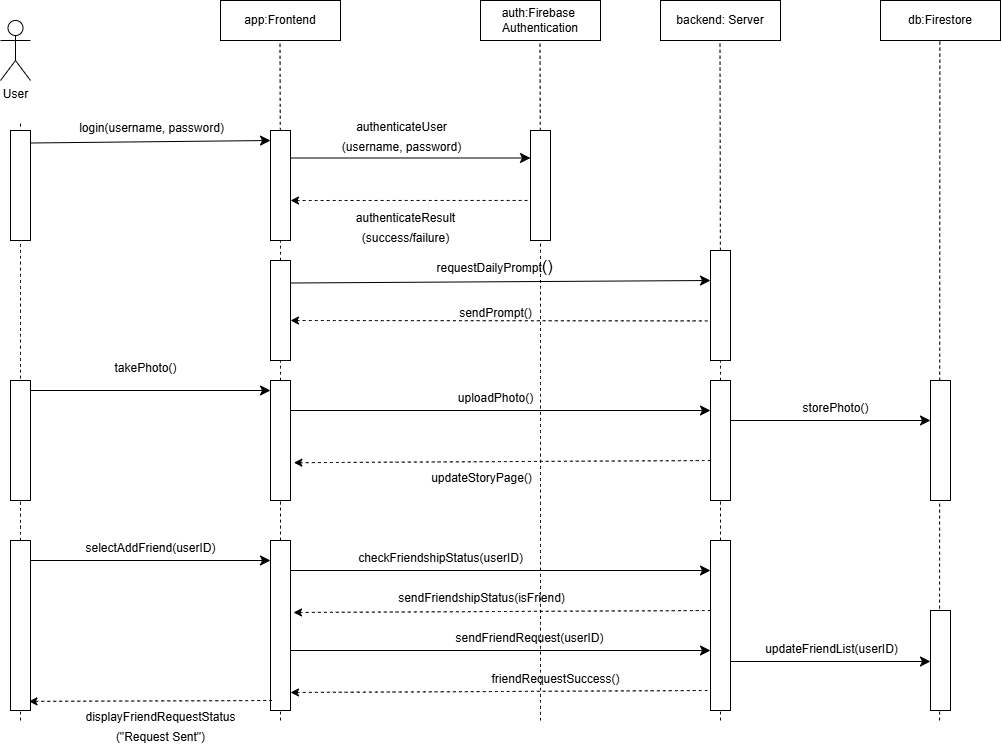

The diagram above was exported from draw.io. Its source (the exported page's mxGraphModel, read from the mxfile embedded in the PNG):
<mxGraphModel dx="1906" dy="1389" grid="0" gridSize="10" guides="1" tooltips="1" connect="1" arrows="1" fold="1" page="0" pageScale="1" pageWidth="850" pageHeight="1100" math="0" shadow="0">
  <root>
    <mxCell id="0" />
    <mxCell id="1" parent="0" />
    <mxCell id="fuOVxBqz_iklmvIx2gqh-1" value="User" style="shape=umlActor;verticalLabelPosition=bottom;verticalAlign=top;html=1;outlineConnect=0;fontStyle=0" vertex="1" parent="1">
      <mxGeometry x="-180" y="-100" width="30" height="60" as="geometry" />
    </mxCell>
    <mxCell id="fuOVxBqz_iklmvIx2gqh-2" value="app:Frontend" style="rounded=0;whiteSpace=wrap;html=1;fontStyle=0" vertex="1" parent="1">
      <mxGeometry x="40" y="-120" width="120" height="40" as="geometry" />
    </mxCell>
    <mxCell id="fuOVxBqz_iklmvIx2gqh-3" value="auth:Firebase&amp;nbsp;&lt;div&gt;Authentication&lt;/div&gt;" style="rounded=0;whiteSpace=wrap;html=1;fontStyle=0" vertex="1" parent="1">
      <mxGeometry x="300" y="-120" width="120" height="40" as="geometry" />
    </mxCell>
    <mxCell id="fuOVxBqz_iklmvIx2gqh-4" value="backend: Server&lt;span style=&quot;color: rgba(0, 0, 0, 0); font-family: monospace; font-size: 0px; text-align: start; text-wrap-mode: nowrap;&quot;&gt;%3CmxGraphModel%3E%3Croot%3E%3CmxCell%20id%3D%220%22%2F%3E%3CmxCell%20id%3D%221%22%20parent%3D%220%22%2F%3E%3CmxCell%20id%3D%222%22%20value%3D%22%22%20style%3D%22rounded%3D0%3BwhiteSpace%3Dwrap%3Bhtml%3D1%3B%22%20vertex%3D%221%22%20parent%3D%221%22%3E%3CmxGeometry%20x%3D%2290%22%20y%3D%2210%22%20width%3D%2220%22%20height%3D%22110%22%20as%3D%22geometry%22%2F%3E%3C%2FmxCell%3E%3C%2Froot%3E%3C%2FmxGraphModel%3E&lt;/span&gt;" style="rounded=0;whiteSpace=wrap;html=1;fontStyle=0" vertex="1" parent="1">
      <mxGeometry x="480" y="-120" width="120" height="40" as="geometry" />
    </mxCell>
    <mxCell id="fuOVxBqz_iklmvIx2gqh-7" value="" style="endArrow=none;dashed=1;html=1;rounded=0;fontSize=12;startSize=8;endSize=8;curved=1;fontStyle=0" edge="1" parent="1" source="fuOVxBqz_iklmvIx2gqh-58">
      <mxGeometry width="50" height="50" relative="1" as="geometry">
        <mxPoint x="-160" y="600" as="sourcePoint" />
        <mxPoint x="-160" as="targetPoint" />
      </mxGeometry>
    </mxCell>
    <mxCell id="fuOVxBqz_iklmvIx2gqh-8" value="" style="endArrow=none;dashed=1;html=1;rounded=0;fontSize=12;startSize=8;endSize=8;curved=1;fontStyle=0" edge="1" parent="1" source="fuOVxBqz_iklmvIx2gqh-12">
      <mxGeometry width="50" height="50" relative="1" as="geometry">
        <mxPoint x="100" y="520" as="sourcePoint" />
        <mxPoint x="99.5" y="-80" as="targetPoint" />
      </mxGeometry>
    </mxCell>
    <mxCell id="fuOVxBqz_iklmvIx2gqh-9" value="" style="endArrow=none;dashed=1;html=1;rounded=0;fontSize=12;startSize=8;endSize=8;curved=1;fontStyle=0" edge="1" parent="1" source="fuOVxBqz_iklmvIx2gqh-21">
      <mxGeometry width="50" height="50" relative="1" as="geometry">
        <mxPoint x="360" y="520" as="sourcePoint" />
        <mxPoint x="359.5" y="-80" as="targetPoint" />
      </mxGeometry>
    </mxCell>
    <mxCell id="fuOVxBqz_iklmvIx2gqh-10" value="" style="endArrow=none;dashed=1;html=1;rounded=0;fontSize=12;startSize=8;endSize=8;curved=1;fontStyle=0" edge="1" parent="1" source="fuOVxBqz_iklmvIx2gqh-27">
      <mxGeometry width="50" height="50" relative="1" as="geometry">
        <mxPoint x="540" y="520" as="sourcePoint" />
        <mxPoint x="539.5" y="-80" as="targetPoint" />
      </mxGeometry>
    </mxCell>
    <mxCell id="fuOVxBqz_iklmvIx2gqh-11" value="" style="rounded=0;whiteSpace=wrap;html=1;fontStyle=0" vertex="1" parent="1">
      <mxGeometry x="-170" y="10" width="20" height="110" as="geometry" />
    </mxCell>
    <mxCell id="fuOVxBqz_iklmvIx2gqh-13" value="" style="endArrow=none;dashed=1;html=1;rounded=0;fontSize=12;startSize=8;endSize=8;curved=1;fontStyle=0" edge="1" parent="1" source="fuOVxBqz_iklmvIx2gqh-30" target="fuOVxBqz_iklmvIx2gqh-12">
      <mxGeometry width="50" height="50" relative="1" as="geometry">
        <mxPoint x="100" y="520" as="sourcePoint" />
        <mxPoint x="99.5" y="-80" as="targetPoint" />
      </mxGeometry>
    </mxCell>
    <mxCell id="fuOVxBqz_iklmvIx2gqh-12" value="" style="rounded=0;whiteSpace=wrap;html=1;fontStyle=0" vertex="1" parent="1">
      <mxGeometry x="90" y="10" width="20" height="110" as="geometry" />
    </mxCell>
    <mxCell id="fuOVxBqz_iklmvIx2gqh-14" value="" style="endArrow=classic;html=1;rounded=0;fontSize=12;startSize=8;endSize=8;curved=1;entryX=0;entryY=0.25;entryDx=0;entryDy=0;fontStyle=0" edge="1" parent="1">
      <mxGeometry width="50" height="50" relative="1" as="geometry">
        <mxPoint x="-150" y="22.5" as="sourcePoint" />
        <mxPoint x="90" y="20" as="targetPoint" />
      </mxGeometry>
    </mxCell>
    <mxCell id="fuOVxBqz_iklmvIx2gqh-16" value="" style="html=1;labelBackgroundColor=#ffffff;startArrow=none;startFill=0;startSize=6;endArrow=classic;endFill=1;endSize=6;jettySize=auto;orthogonalLoop=1;strokeWidth=1;dashed=1;fontSize=14;rounded=0;curved=1;exitX=-0.15;exitY=0.636;exitDx=0;exitDy=0;exitPerimeter=0;fontStyle=0" edge="1" parent="1" source="fuOVxBqz_iklmvIx2gqh-21">
      <mxGeometry width="60" height="60" relative="1" as="geometry">
        <mxPoint x="350" y="82.5" as="sourcePoint" />
        <mxPoint x="110" y="80" as="targetPoint" />
      </mxGeometry>
    </mxCell>
    <mxCell id="fuOVxBqz_iklmvIx2gqh-17" value="&lt;font style=&quot;font-size: 12px;&quot;&gt;login(username, password)&lt;/font&gt;" style="text;html=1;align=center;verticalAlign=middle;resizable=0;points=[];autosize=1;strokeColor=none;fillColor=none;fontSize=16;fontStyle=0" vertex="1" parent="1">
      <mxGeometry x="-111" y="-10" width="163" height="31" as="geometry" />
    </mxCell>
    <mxCell id="fuOVxBqz_iklmvIx2gqh-20" value="" style="endArrow=classic;html=1;rounded=0;fontSize=12;startSize=8;endSize=8;curved=1;entryX=0;entryY=0.25;entryDx=0;entryDy=0;exitX=1;exitY=0.25;exitDx=0;exitDy=0;fontStyle=0" edge="1" parent="1" source="fuOVxBqz_iklmvIx2gqh-12" target="fuOVxBqz_iklmvIx2gqh-21">
      <mxGeometry width="50" height="50" relative="1" as="geometry">
        <mxPoint x="110" y="42" as="sourcePoint" />
        <mxPoint x="290" y="42" as="targetPoint" />
      </mxGeometry>
    </mxCell>
    <mxCell id="fuOVxBqz_iklmvIx2gqh-22" value="" style="endArrow=none;dashed=1;html=1;rounded=0;fontSize=12;startSize=8;endSize=8;curved=1;fontStyle=0" edge="1" parent="1" target="fuOVxBqz_iklmvIx2gqh-21">
      <mxGeometry width="50" height="50" relative="1" as="geometry">
        <mxPoint x="360" y="600" as="sourcePoint" />
        <mxPoint x="359.5" y="-80" as="targetPoint" />
      </mxGeometry>
    </mxCell>
    <mxCell id="fuOVxBqz_iklmvIx2gqh-21" value="" style="rounded=0;whiteSpace=wrap;html=1;fontStyle=0" vertex="1" parent="1">
      <mxGeometry x="350" y="10" width="20" height="110" as="geometry" />
    </mxCell>
    <mxCell id="fuOVxBqz_iklmvIx2gqh-23" value="&lt;font style=&quot;font-size: 12px;&quot;&gt;authenticateUser&lt;/font&gt;&lt;div&gt;&lt;font style=&quot;font-size: 12px;&quot;&gt;(username, password)&lt;/font&gt;&lt;/div&gt;" style="text;html=1;align=center;verticalAlign=middle;resizable=0;points=[];autosize=1;strokeColor=none;fillColor=none;fontSize=16;fontStyle=0" vertex="1" parent="1">
      <mxGeometry x="152" y="-10" width="137" height="50" as="geometry" />
    </mxCell>
    <mxCell id="fuOVxBqz_iklmvIx2gqh-24" value="db:Firestore" style="rounded=0;whiteSpace=wrap;html=1;fontStyle=0" vertex="1" parent="1">
      <mxGeometry x="700" y="-120" width="120" height="40" as="geometry" />
    </mxCell>
    <mxCell id="fuOVxBqz_iklmvIx2gqh-25" value="" style="endArrow=none;dashed=1;html=1;rounded=0;fontSize=12;startSize=8;endSize=8;curved=1;fontStyle=0" edge="1" parent="1">
      <mxGeometry width="50" height="50" relative="1" as="geometry">
        <mxPoint x="759" y="590" as="sourcePoint" />
        <mxPoint x="759.37" y="-80" as="targetPoint" />
      </mxGeometry>
    </mxCell>
    <mxCell id="fuOVxBqz_iklmvIx2gqh-28" value="" style="endArrow=none;dashed=1;html=1;rounded=0;fontSize=12;startSize=8;endSize=8;curved=1;entryX=0.5;entryY=1;entryDx=0;entryDy=0;fontStyle=0" edge="1" parent="1" source="fuOVxBqz_iklmvIx2gqh-43" target="fuOVxBqz_iklmvIx2gqh-27">
      <mxGeometry width="50" height="50" relative="1" as="geometry">
        <mxPoint x="540" y="530" as="sourcePoint" />
        <mxPoint x="540" y="250" as="targetPoint" />
      </mxGeometry>
    </mxCell>
    <mxCell id="fuOVxBqz_iklmvIx2gqh-27" value="" style="rounded=0;whiteSpace=wrap;html=1;fontStyle=0" vertex="1" parent="1">
      <mxGeometry x="530" y="130" width="20" height="110" as="geometry" />
    </mxCell>
    <mxCell id="fuOVxBqz_iklmvIx2gqh-29" value="&lt;font style=&quot;font-size: 12px;&quot;&gt;authenticateResult&lt;/font&gt;&lt;div&gt;&lt;font style=&quot;font-size: 12px;&quot;&gt;(success/failure)&lt;/font&gt;&lt;/div&gt;" style="text;html=1;align=center;verticalAlign=middle;resizable=0;points=[];autosize=1;strokeColor=none;fillColor=none;fontSize=16;fontStyle=0" vertex="1" parent="1">
      <mxGeometry x="166" y="81" width="117" height="50" as="geometry" />
    </mxCell>
    <mxCell id="fuOVxBqz_iklmvIx2gqh-31" value="" style="endArrow=none;dashed=1;html=1;rounded=0;fontSize=12;startSize=8;endSize=8;curved=1;entryX=0.5;entryY=1;entryDx=0;entryDy=0;fontStyle=0" edge="1" parent="1" source="fuOVxBqz_iklmvIx2gqh-40" target="fuOVxBqz_iklmvIx2gqh-30">
      <mxGeometry width="50" height="50" relative="1" as="geometry">
        <mxPoint x="100" y="530" as="sourcePoint" />
        <mxPoint x="100" y="250" as="targetPoint" />
      </mxGeometry>
    </mxCell>
    <mxCell id="fuOVxBqz_iklmvIx2gqh-30" value="" style="rounded=0;whiteSpace=wrap;html=1;fontStyle=0" vertex="1" parent="1">
      <mxGeometry x="90" y="140" width="20" height="100" as="geometry" />
    </mxCell>
    <mxCell id="fuOVxBqz_iklmvIx2gqh-32" value="" style="endArrow=classic;html=1;rounded=0;fontSize=12;startSize=8;endSize=8;curved=1;entryX=0;entryY=0.25;entryDx=0;entryDy=0;exitX=1;exitY=0.25;exitDx=0;exitDy=0;fontStyle=0" edge="1" parent="1">
      <mxGeometry width="50" height="50" relative="1" as="geometry">
        <mxPoint x="110" y="162.5" as="sourcePoint" />
        <mxPoint x="530" y="160" as="targetPoint" />
      </mxGeometry>
    </mxCell>
    <mxCell id="fuOVxBqz_iklmvIx2gqh-33" value="&lt;font style=&quot;font-size: 12px;&quot;&gt;requestDailyPrompt&lt;/font&gt;()" style="text;html=1;align=center;verticalAlign=middle;resizable=0;points=[];autosize=1;strokeColor=none;fillColor=none;fontSize=16;fontStyle=0" vertex="1" parent="1">
      <mxGeometry x="247" y="130" width="134" height="31" as="geometry" />
    </mxCell>
    <mxCell id="fuOVxBqz_iklmvIx2gqh-35" value="" style="html=1;labelBackgroundColor=#ffffff;startArrow=none;startFill=0;startSize=6;endArrow=classic;endFill=1;endSize=6;jettySize=auto;orthogonalLoop=1;strokeWidth=1;dashed=1;fontSize=14;rounded=0;curved=1;exitX=-0.151;exitY=0.64;exitDx=0;exitDy=0;exitPerimeter=0;fontStyle=0" edge="1" parent="1" source="fuOVxBqz_iklmvIx2gqh-27">
      <mxGeometry width="60" height="60" relative="1" as="geometry">
        <mxPoint x="347" y="200" as="sourcePoint" />
        <mxPoint x="110" y="200" as="targetPoint" />
      </mxGeometry>
    </mxCell>
    <mxCell id="fuOVxBqz_iklmvIx2gqh-36" value="&lt;font style=&quot;font-size: 12px;&quot;&gt;sendPrompt()&lt;/font&gt;" style="text;html=1;align=center;verticalAlign=middle;resizable=0;points=[];autosize=1;strokeColor=none;fillColor=none;fontSize=16;fontStyle=0" vertex="1" parent="1">
      <mxGeometry x="269" y="175" width="91" height="31" as="geometry" />
    </mxCell>
    <mxCell id="fuOVxBqz_iklmvIx2gqh-37" value="" style="rounded=0;whiteSpace=wrap;html=1;fontStyle=0" vertex="1" parent="1">
      <mxGeometry x="-170" y="260" width="20" height="120" as="geometry" />
    </mxCell>
    <mxCell id="fuOVxBqz_iklmvIx2gqh-41" value="" style="endArrow=none;dashed=1;html=1;rounded=0;fontSize=12;startSize=8;endSize=8;curved=1;fontStyle=0" edge="1" parent="1" source="fuOVxBqz_iklmvIx2gqh-60" target="fuOVxBqz_iklmvIx2gqh-40">
      <mxGeometry width="50" height="50" relative="1" as="geometry">
        <mxPoint x="100" y="600" as="sourcePoint" />
        <mxPoint x="100" y="240" as="targetPoint" />
      </mxGeometry>
    </mxCell>
    <mxCell id="fuOVxBqz_iklmvIx2gqh-40" value="" style="rounded=0;whiteSpace=wrap;html=1;fontStyle=0" vertex="1" parent="1">
      <mxGeometry x="90" y="260" width="20" height="120" as="geometry" />
    </mxCell>
    <mxCell id="fuOVxBqz_iklmvIx2gqh-44" value="" style="endArrow=none;dashed=1;html=1;rounded=0;fontSize=12;startSize=8;endSize=8;curved=1;fontStyle=0" edge="1" parent="1" source="fuOVxBqz_iklmvIx2gqh-62" target="fuOVxBqz_iklmvIx2gqh-43">
      <mxGeometry width="50" height="50" relative="1" as="geometry">
        <mxPoint x="540" y="600" as="sourcePoint" />
        <mxPoint x="540" y="240" as="targetPoint" />
      </mxGeometry>
    </mxCell>
    <mxCell id="fuOVxBqz_iklmvIx2gqh-43" value="" style="rounded=0;whiteSpace=wrap;html=1;fontStyle=0" vertex="1" parent="1">
      <mxGeometry x="530" y="260" width="20" height="120" as="geometry" />
    </mxCell>
    <mxCell id="fuOVxBqz_iklmvIx2gqh-45" value="" style="rounded=0;whiteSpace=wrap;html=1;fontStyle=0" vertex="1" parent="1">
      <mxGeometry x="750" y="260" width="20" height="120" as="geometry" />
    </mxCell>
    <mxCell id="fuOVxBqz_iklmvIx2gqh-46" value="" style="endArrow=classic;html=1;rounded=0;fontSize=12;startSize=8;endSize=8;curved=1;entryX=0;entryY=0.25;entryDx=0;entryDy=0;exitX=1;exitY=0.25;exitDx=0;exitDy=0;fontStyle=0" edge="1" parent="1" target="fuOVxBqz_iklmvIx2gqh-43">
      <mxGeometry width="50" height="50" relative="1" as="geometry">
        <mxPoint x="110" y="290" as="sourcePoint" />
        <mxPoint x="350" y="290" as="targetPoint" />
      </mxGeometry>
    </mxCell>
    <mxCell id="fuOVxBqz_iklmvIx2gqh-48" value="" style="endArrow=classic;html=1;rounded=0;fontSize=12;startSize=8;endSize=8;curved=1;exitX=1;exitY=0.25;exitDx=0;exitDy=0;fontStyle=0" edge="1" parent="1">
      <mxGeometry width="50" height="50" relative="1" as="geometry">
        <mxPoint x="550" y="300" as="sourcePoint" />
        <mxPoint x="750" y="300" as="targetPoint" />
      </mxGeometry>
    </mxCell>
    <mxCell id="fuOVxBqz_iklmvIx2gqh-50" value="" style="endArrow=classic;html=1;rounded=0;fontSize=12;startSize=8;endSize=8;curved=1;entryX=0;entryY=0.25;entryDx=0;entryDy=0;exitX=1;exitY=0.25;exitDx=0;exitDy=0;fontStyle=0" edge="1" parent="1">
      <mxGeometry width="50" height="50" relative="1" as="geometry">
        <mxPoint x="-150" y="270" as="sourcePoint" />
        <mxPoint x="90" y="270" as="targetPoint" />
      </mxGeometry>
    </mxCell>
    <mxCell id="fuOVxBqz_iklmvIx2gqh-51" value="&lt;font style=&quot;font-size: 12px;&quot;&gt;takePhoto()&lt;/font&gt;" style="text;html=1;align=center;verticalAlign=middle;resizable=0;points=[];autosize=1;strokeColor=none;fillColor=none;fontSize=16;fontStyle=0" vertex="1" parent="1">
      <mxGeometry x="-75" y="230" width="80" height="31" as="geometry" />
    </mxCell>
    <mxCell id="fuOVxBqz_iklmvIx2gqh-53" value="&lt;font style=&quot;font-size: 12px;&quot;&gt;uploadPhoto()&lt;/font&gt;" style="text;html=1;align=center;verticalAlign=middle;resizable=0;points=[];autosize=1;strokeColor=none;fillColor=none;fontSize=16;fontStyle=0" vertex="1" parent="1">
      <mxGeometry x="268" y="260" width="93" height="31" as="geometry" />
    </mxCell>
    <mxCell id="fuOVxBqz_iklmvIx2gqh-54" value="&lt;font style=&quot;font-size: 12px;&quot;&gt;storePhoto()&lt;/font&gt;" style="text;html=1;align=center;verticalAlign=middle;resizable=0;points=[];autosize=1;strokeColor=none;fillColor=none;fontSize=16;fontStyle=0" vertex="1" parent="1">
      <mxGeometry x="613" y="270" width="84" height="31" as="geometry" />
    </mxCell>
    <mxCell id="fuOVxBqz_iklmvIx2gqh-55" value="" style="html=1;labelBackgroundColor=#ffffff;startArrow=none;startFill=0;startSize=6;endArrow=classic;endFill=1;endSize=6;jettySize=auto;orthogonalLoop=1;strokeWidth=1;dashed=1;fontSize=14;rounded=0;curved=1;exitX=-0.15;exitY=0.636;exitDx=0;exitDy=0;exitPerimeter=0;entryX=1.167;entryY=0.685;entryDx=0;entryDy=0;entryPerimeter=0;fontStyle=0" edge="1" parent="1" target="fuOVxBqz_iklmvIx2gqh-40">
      <mxGeometry width="60" height="60" relative="1" as="geometry">
        <mxPoint x="530" y="340" as="sourcePoint" />
        <mxPoint x="293" y="340" as="targetPoint" />
      </mxGeometry>
    </mxCell>
    <mxCell id="fuOVxBqz_iklmvIx2gqh-56" value="&lt;font style=&quot;font-size: 12px;&quot;&gt;updateStoryPage()&lt;/font&gt;" style="text;html=1;align=center;verticalAlign=middle;resizable=0;points=[];autosize=1;strokeColor=none;fillColor=none;fontSize=16;fontStyle=0" vertex="1" parent="1">
      <mxGeometry x="241" y="340" width="119" height="31" as="geometry" />
    </mxCell>
    <mxCell id="fuOVxBqz_iklmvIx2gqh-59" value="" style="endArrow=none;dashed=1;html=1;rounded=0;fontSize=12;startSize=8;endSize=8;curved=1;fontStyle=0" edge="1" parent="1" target="fuOVxBqz_iklmvIx2gqh-58">
      <mxGeometry width="50" height="50" relative="1" as="geometry">
        <mxPoint x="-160" y="600" as="sourcePoint" />
        <mxPoint x="-160" as="targetPoint" />
      </mxGeometry>
    </mxCell>
    <mxCell id="fuOVxBqz_iklmvIx2gqh-58" value="" style="rounded=0;whiteSpace=wrap;html=1;fontStyle=0" vertex="1" parent="1">
      <mxGeometry x="-170" y="420" width="20" height="170" as="geometry" />
    </mxCell>
    <mxCell id="fuOVxBqz_iklmvIx2gqh-61" value="" style="endArrow=none;dashed=1;html=1;rounded=0;fontSize=12;startSize=8;endSize=8;curved=1;fontStyle=0" edge="1" parent="1" target="fuOVxBqz_iklmvIx2gqh-60">
      <mxGeometry width="50" height="50" relative="1" as="geometry">
        <mxPoint x="100" y="600" as="sourcePoint" />
        <mxPoint x="100" y="380" as="targetPoint" />
      </mxGeometry>
    </mxCell>
    <mxCell id="fuOVxBqz_iklmvIx2gqh-60" value="" style="rounded=0;whiteSpace=wrap;html=1;fontStyle=0" vertex="1" parent="1">
      <mxGeometry x="90" y="420" width="20" height="170" as="geometry" />
    </mxCell>
    <mxCell id="fuOVxBqz_iklmvIx2gqh-63" value="" style="endArrow=none;dashed=1;html=1;rounded=0;fontSize=12;startSize=8;endSize=8;curved=1;fontStyle=0" edge="1" parent="1" target="fuOVxBqz_iklmvIx2gqh-62">
      <mxGeometry width="50" height="50" relative="1" as="geometry">
        <mxPoint x="540" y="600" as="sourcePoint" />
        <mxPoint x="540" y="380" as="targetPoint" />
      </mxGeometry>
    </mxCell>
    <mxCell id="fuOVxBqz_iklmvIx2gqh-62" value="" style="rounded=0;whiteSpace=wrap;html=1;fontStyle=0" vertex="1" parent="1">
      <mxGeometry x="530" y="420" width="20" height="170" as="geometry" />
    </mxCell>
    <mxCell id="fuOVxBqz_iklmvIx2gqh-65" value="" style="endArrow=none;dashed=1;html=1;rounded=0;fontSize=12;startSize=8;endSize=8;curved=1;fontStyle=0" edge="1" parent="1">
      <mxGeometry width="50" height="50" relative="1" as="geometry">
        <mxPoint x="759" y="600" as="sourcePoint" />
        <mxPoint x="759.1052631578946" y="590" as="targetPoint" />
      </mxGeometry>
    </mxCell>
    <mxCell id="fuOVxBqz_iklmvIx2gqh-66" value="" style="endArrow=classic;html=1;rounded=0;fontSize=12;startSize=8;endSize=8;curved=1;entryX=0;entryY=0.25;entryDx=0;entryDy=0;exitX=1;exitY=0.25;exitDx=0;exitDy=0;fontStyle=0" edge="1" parent="1">
      <mxGeometry width="50" height="50" relative="1" as="geometry">
        <mxPoint x="-150" y="440" as="sourcePoint" />
        <mxPoint x="90" y="440" as="targetPoint" />
      </mxGeometry>
    </mxCell>
    <mxCell id="fuOVxBqz_iklmvIx2gqh-67" value="&lt;font style=&quot;font-size: 12px;&quot;&gt;selectAddFriend(userID)&lt;/font&gt;" style="text;html=1;align=center;verticalAlign=middle;resizable=0;points=[];autosize=1;strokeColor=none;fillColor=none;fontSize=16;fontStyle=0" vertex="1" parent="1">
      <mxGeometry x="-104" y="410" width="148" height="31" as="geometry" />
    </mxCell>
    <mxCell id="fuOVxBqz_iklmvIx2gqh-69" value="" style="endArrow=classic;html=1;rounded=0;fontSize=12;startSize=8;endSize=8;curved=1;entryX=0;entryY=0.25;entryDx=0;entryDy=0;exitX=1;exitY=0.25;exitDx=0;exitDy=0;fontStyle=0" edge="1" parent="1">
      <mxGeometry width="50" height="50" relative="1" as="geometry">
        <mxPoint x="110" y="450" as="sourcePoint" />
        <mxPoint x="530" y="450" as="targetPoint" />
      </mxGeometry>
    </mxCell>
    <mxCell id="fuOVxBqz_iklmvIx2gqh-70" value="&lt;font style=&quot;font-size: 12px;&quot;&gt;checkFriendshipStatus(userID)&lt;/font&gt;" style="text;html=1;align=center;verticalAlign=middle;resizable=0;points=[];autosize=1;strokeColor=none;fillColor=none;fontSize=16;fontStyle=0" vertex="1" parent="1">
      <mxGeometry x="168" y="420" width="183" height="31" as="geometry" />
    </mxCell>
    <mxCell id="fuOVxBqz_iklmvIx2gqh-71" value="" style="html=1;labelBackgroundColor=#ffffff;startArrow=none;startFill=0;startSize=6;endArrow=classic;endFill=1;endSize=6;jettySize=auto;orthogonalLoop=1;strokeWidth=1;dashed=1;fontSize=14;rounded=0;curved=1;exitX=-0.15;exitY=0.636;exitDx=0;exitDy=0;exitPerimeter=0;entryX=1.167;entryY=0.685;entryDx=0;entryDy=0;entryPerimeter=0;fontStyle=0" edge="1" parent="1">
      <mxGeometry width="60" height="60" relative="1" as="geometry">
        <mxPoint x="530" y="490" as="sourcePoint" />
        <mxPoint x="113" y="492" as="targetPoint" />
      </mxGeometry>
    </mxCell>
    <mxCell id="fuOVxBqz_iklmvIx2gqh-72" value="&lt;font style=&quot;font-size: 12px;&quot;&gt;sendFriendshipStatus(isFriend)&lt;/font&gt;" style="text;html=1;align=center;verticalAlign=middle;resizable=0;points=[];autosize=1;strokeColor=none;fillColor=none;fontSize=16;fontStyle=0" vertex="1" parent="1">
      <mxGeometry x="208" y="460" width="185" height="31" as="geometry" />
    </mxCell>
    <mxCell id="fuOVxBqz_iklmvIx2gqh-73" value="" style="endArrow=classic;html=1;rounded=0;fontSize=12;startSize=8;endSize=8;curved=1;entryX=0;entryY=0.25;entryDx=0;entryDy=0;exitX=1;exitY=0.25;exitDx=0;exitDy=0;fontStyle=0" edge="1" parent="1">
      <mxGeometry width="50" height="50" relative="1" as="geometry">
        <mxPoint x="110" y="530" as="sourcePoint" />
        <mxPoint x="530" y="530" as="targetPoint" />
      </mxGeometry>
    </mxCell>
    <mxCell id="fuOVxBqz_iklmvIx2gqh-74" value="&lt;font style=&quot;font-size: 12px;&quot;&gt;sendFriendRequest(userID)&lt;/font&gt;" style="text;html=1;align=center;verticalAlign=middle;resizable=0;points=[];autosize=1;strokeColor=none;fillColor=none;fontSize=16;fontStyle=0" vertex="1" parent="1">
      <mxGeometry x="266" y="500" width="166" height="31" as="geometry" />
    </mxCell>
    <mxCell id="fuOVxBqz_iklmvIx2gqh-75" value="" style="html=1;labelBackgroundColor=#ffffff;startArrow=none;startFill=0;startSize=6;endArrow=classic;endFill=1;endSize=6;jettySize=auto;orthogonalLoop=1;strokeWidth=1;dashed=1;fontSize=14;rounded=0;curved=1;exitX=-0.15;exitY=0.636;exitDx=0;exitDy=0;exitPerimeter=0;entryX=1.167;entryY=0.685;entryDx=0;entryDy=0;entryPerimeter=0;fontStyle=0" edge="1" parent="1">
      <mxGeometry width="60" height="60" relative="1" as="geometry">
        <mxPoint x="527" y="570" as="sourcePoint" />
        <mxPoint x="110" y="572" as="targetPoint" />
      </mxGeometry>
    </mxCell>
    <mxCell id="fuOVxBqz_iklmvIx2gqh-76" value="&lt;span style=&quot;font-size: 12px;&quot;&gt;friendRequestSuccess()&lt;/span&gt;" style="text;html=1;align=center;verticalAlign=middle;resizable=0;points=[];autosize=1;strokeColor=none;fillColor=none;fontSize=16;fontStyle=0" vertex="1" parent="1">
      <mxGeometry x="302" y="541" width="146" height="31" as="geometry" />
    </mxCell>
    <mxCell id="fuOVxBqz_iklmvIx2gqh-77" value="" style="html=1;labelBackgroundColor=#ffffff;startArrow=none;startFill=0;startSize=6;endArrow=classic;endFill=1;endSize=6;jettySize=auto;orthogonalLoop=1;strokeWidth=1;dashed=1;fontSize=14;rounded=0;curved=1;exitX=0.008;exitY=0.792;exitDx=0;exitDy=0;exitPerimeter=0;fontStyle=0" edge="1" parent="1">
      <mxGeometry width="60" height="60" relative="1" as="geometry">
        <mxPoint x="91.58000000000008" y="579.9999999999999" as="sourcePoint" />
        <mxPoint x="-151.58" y="580.88" as="targetPoint" />
      </mxGeometry>
    </mxCell>
    <mxCell id="fuOVxBqz_iklmvIx2gqh-78" value="&lt;font style=&quot;font-size: 12px;&quot;&gt;displayFriendRequestStatus&lt;/font&gt;&lt;div&gt;&lt;font style=&quot;font-size: 12px;&quot;&gt;(&quot;Request Sent&quot;)&lt;/font&gt;&lt;/div&gt;" style="text;html=1;align=center;verticalAlign=middle;resizable=0;points=[];autosize=1;strokeColor=none;fillColor=none;fontSize=16;fontStyle=0" vertex="1" parent="1">
      <mxGeometry x="-104" y="580" width="168" height="50" as="geometry" />
    </mxCell>
    <mxCell id="fuOVxBqz_iklmvIx2gqh-79" value="" style="rounded=0;whiteSpace=wrap;html=1;fontStyle=0" vertex="1" parent="1">
      <mxGeometry x="750" y="490" width="20" height="100" as="geometry" />
    </mxCell>
    <mxCell id="fuOVxBqz_iklmvIx2gqh-80" value="" style="endArrow=classic;html=1;rounded=0;fontSize=12;startSize=8;endSize=8;curved=1;exitX=1;exitY=0.25;exitDx=0;exitDy=0;fontStyle=0" edge="1" parent="1">
      <mxGeometry width="50" height="50" relative="1" as="geometry">
        <mxPoint x="550" y="541" as="sourcePoint" />
        <mxPoint x="750" y="541" as="targetPoint" />
      </mxGeometry>
    </mxCell>
    <mxCell id="fuOVxBqz_iklmvIx2gqh-81" value="&lt;font style=&quot;font-size: 12px;&quot;&gt;updateFriendList(userID)&lt;/font&gt;" style="text;html=1;align=center;verticalAlign=middle;resizable=0;points=[];autosize=1;strokeColor=none;fillColor=none;fontSize=16;fontStyle=0" vertex="1" parent="1">
      <mxGeometry x="575" y="511" width="151" height="31" as="geometry" />
    </mxCell>
  </root>
</mxGraphModel>